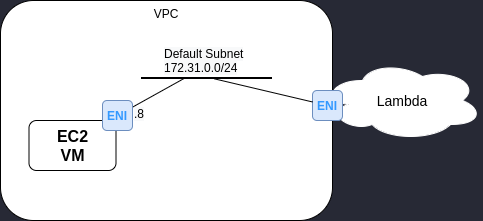

The diagram above was exported from draw.io. Its source (the exported page's mxGraphModel, read from the mxfile embedded in the PNG):
<mxGraphModel dx="1350" dy="816" grid="1" gridSize="10" guides="1" tooltips="1" connect="1" arrows="1" fold="1" page="1" pageScale="1" pageWidth="1169" pageHeight="827" background="#272935" math="0" shadow="0">
  <root>
    <mxCell id="gCR9WQI-jD8l0HMEZZQx-0" />
    <mxCell id="gCR9WQI-jD8l0HMEZZQx-1" parent="gCR9WQI-jD8l0HMEZZQx-0" />
    <mxCell id="imyh5_K3rG6AJ-yH0mVC-0" value="VPC" style="rounded=1;whiteSpace=wrap;html=1;verticalAlign=top;shadow=0;sketch=0;glass=0;" parent="gCR9WQI-jD8l0HMEZZQx-1" vertex="1">
      <mxGeometry x="330" y="260" width="332" height="220" as="geometry" />
    </mxCell>
    <mxCell id="szl2n5letCD6FDwfAFsn-2" value="&lt;span style=&quot;color: rgb(0 , 0 , 0) ; font-size: 14px&quot;&gt;Lambda&lt;/span&gt;" style="ellipse;shape=cloud;whiteSpace=wrap;html=1;rounded=1;fontSize=18;fontColor=#FFFFFF;strokeColor=#FFFFFF;fillColor=#ffffff;" parent="gCR9WQI-jD8l0HMEZZQx-1" vertex="1">
      <mxGeometry x="652" y="320" width="160" height="80" as="geometry" />
    </mxCell>
    <mxCell id="hzMIM3lc_tnlYAEJsxbk-0" value="&lt;b&gt;&lt;font style=&quot;font-size: 16px&quot;&gt;EC2&lt;br&gt;VM&lt;br&gt;&lt;/font&gt;&lt;/b&gt;" style="rounded=1;whiteSpace=wrap;html=1;verticalAlign=top;" parent="gCR9WQI-jD8l0HMEZZQx-1" vertex="1">
      <mxGeometry x="358.5" y="380" width="87" height="50" as="geometry" />
    </mxCell>
    <mxCell id="imyh5_K3rG6AJ-yH0mVC-3" style="edgeStyle=none;rounded=0;orthogonalLoop=1;jettySize=auto;html=1;endArrow=none;endFill=0;strokeColor=#000000;entryX=0.336;entryY=0.356;entryDx=0;entryDy=0;entryPerimeter=0;" parent="gCR9WQI-jD8l0HMEZZQx-1" source="imyh5_K3rG6AJ-yH0mVC-15" target="imyh5_K3rG6AJ-yH0mVC-13" edge="1">
      <mxGeometry relative="1" as="geometry">
        <mxPoint x="645" y="360" as="targetPoint" />
      </mxGeometry>
    </mxCell>
    <mxCell id="imyh5_K3rG6AJ-yH0mVC-5" style="edgeStyle=none;rounded=0;orthogonalLoop=1;jettySize=auto;html=1;endArrow=none;endFill=0;strokeColor=#000000;startArrow=none;" parent="gCR9WQI-jD8l0HMEZZQx-1" edge="1">
      <mxGeometry relative="1" as="geometry">
        <mxPoint x="705" y="349" as="targetPoint" />
        <mxPoint x="705" y="349" as="sourcePoint" />
      </mxGeometry>
    </mxCell>
    <mxCell id="imyh5_K3rG6AJ-yH0mVC-6" value="&lt;b&gt;&lt;font color=&quot;#3399ff&quot;&gt;ENI&lt;/font&gt;&lt;/b&gt;" style="rounded=1;whiteSpace=wrap;html=1;fillColor=#dae8fc;strokeColor=#6c8ebf;" parent="gCR9WQI-jD8l0HMEZZQx-1" vertex="1">
      <mxGeometry x="642" y="350" width="30" height="30" as="geometry" />
    </mxCell>
    <mxCell id="imyh5_K3rG6AJ-yH0mVC-12" value="" style="edgeStyle=none;rounded=0;orthogonalLoop=1;jettySize=auto;html=1;endArrow=none;endFill=0;strokeColor=#000000;" parent="gCR9WQI-jD8l0HMEZZQx-1" edge="1">
      <mxGeometry relative="1" as="geometry">
        <mxPoint x="705" y="369" as="targetPoint" />
        <mxPoint x="705" y="369" as="sourcePoint" />
      </mxGeometry>
    </mxCell>
    <mxCell id="imyh5_K3rG6AJ-yH0mVC-13" value="" style="rounded=0;whiteSpace=wrap;html=1;fillColor=none;" parent="gCR9WQI-jD8l0HMEZZQx-1" vertex="1">
      <mxGeometry x="471" y="337" width="130" height="1" as="geometry" />
    </mxCell>
    <mxCell id="imyh5_K3rG6AJ-yH0mVC-14" style="edgeStyle=none;rounded=0;orthogonalLoop=1;jettySize=auto;html=1;endArrow=none;endFill=0;strokeColor=#000000;entryX=0.559;entryY=1.276;entryDx=0;entryDy=0;entryPerimeter=0;" parent="gCR9WQI-jD8l0HMEZZQx-1" source="imyh5_K3rG6AJ-yH0mVC-6" target="imyh5_K3rG6AJ-yH0mVC-13" edge="1">
      <mxGeometry relative="1" as="geometry">
        <mxPoint x="667.6800000000001" y="365.356" as="targetPoint" />
        <mxPoint x="659.7976995257794" y="390" as="sourcePoint" />
      </mxGeometry>
    </mxCell>
    <mxCell id="imyh5_K3rG6AJ-yH0mVC-15" value="&lt;b&gt;&lt;font color=&quot;#3399ff&quot;&gt;ENI&lt;/font&gt;&lt;/b&gt;" style="rounded=1;whiteSpace=wrap;html=1;fillColor=#dae8fc;strokeColor=#6c8ebf;" parent="gCR9WQI-jD8l0HMEZZQx-1" vertex="1">
      <mxGeometry x="432" y="360" width="30" height="30" as="geometry" />
    </mxCell>
    <mxCell id="imyh5_K3rG6AJ-yH0mVC-16" value="&lt;span style=&quot;color: rgb(0 , 0 , 0) ; font-family: &amp;#34;helvetica&amp;#34; ; font-size: 12px ; font-style: normal ; font-weight: 400 ; letter-spacing: normal ; text-align: center ; text-indent: 0px ; text-transform: none ; word-spacing: 0px ; background-color: rgb(248 , 249 , 250) ; display: inline ; float: none&quot;&gt;Default Subnet 172.31.0.0/24&lt;/span&gt;" style="text;whiteSpace=wrap;html=1;" parent="gCR9WQI-jD8l0HMEZZQx-1" vertex="1">
      <mxGeometry x="492" y="300" width="91" height="30" as="geometry" />
    </mxCell>
    <mxCell id="imyh5_K3rG6AJ-yH0mVC-17" value="&lt;span style=&quot;color: rgb(0 , 0 , 0) ; font-family: &amp;#34;helvetica&amp;#34; ; font-size: 12px ; font-style: normal ; font-weight: 400 ; letter-spacing: normal ; text-align: center ; text-indent: 0px ; text-transform: none ; word-spacing: 0px ; background-color: rgb(248 , 249 , 250) ; display: inline ; float: none&quot;&gt;.8&lt;/span&gt;" style="text;whiteSpace=wrap;html=1;" parent="gCR9WQI-jD8l0HMEZZQx-1" vertex="1">
      <mxGeometry x="462" y="360" width="21" height="30" as="geometry" />
    </mxCell>
  </root>
</mxGraphModel>